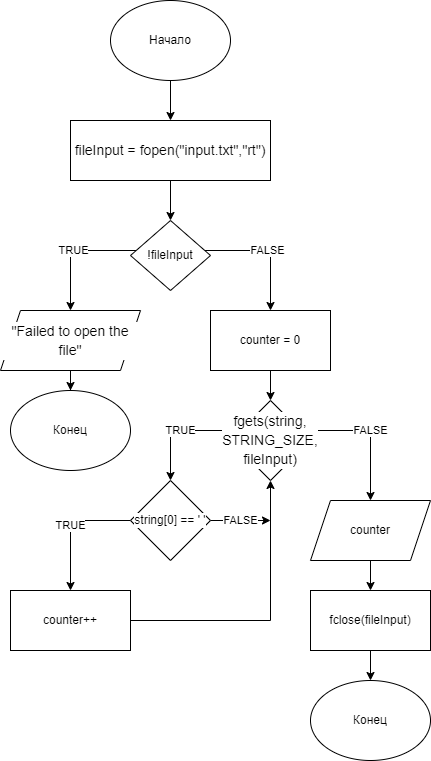

The diagram above was exported from draw.io. Its source (the exported page's mxGraphModel, read from the mxfile embedded in the PNG):
<mxGraphModel dx="2062" dy="1146" grid="1" gridSize="10" guides="1" tooltips="1" connect="1" arrows="1" fold="1" page="1" pageScale="1" pageWidth="827" pageHeight="1169" math="0" shadow="0">
  <root>
    <mxCell id="0" />
    <mxCell id="1" parent="0" />
    <mxCell id="LXTrB3mBx0f3Pj0qohhB-3" style="edgeStyle=orthogonalEdgeStyle;rounded=0;orthogonalLoop=1;jettySize=auto;html=1;entryX=0.5;entryY=0;entryDx=0;entryDy=0;" edge="1" parent="1" source="LXTrB3mBx0f3Pj0qohhB-1">
      <mxGeometry relative="1" as="geometry">
        <mxPoint x="430" y="210" as="targetPoint" />
      </mxGeometry>
    </mxCell>
    <mxCell id="LXTrB3mBx0f3Pj0qohhB-1" value="Начало" style="ellipse;whiteSpace=wrap;html=1;" vertex="1" parent="1">
      <mxGeometry x="370" y="90" width="120" height="80" as="geometry" />
    </mxCell>
    <mxCell id="LXTrB3mBx0f3Pj0qohhB-5" style="edgeStyle=orthogonalEdgeStyle;rounded=0;orthogonalLoop=1;jettySize=auto;html=1;entryX=0.5;entryY=0;entryDx=0;entryDy=0;fontColor=#000000;" edge="1" parent="1" target="LXTrB3mBx0f3Pj0qohhB-4">
      <mxGeometry relative="1" as="geometry">
        <mxPoint x="430" y="270" as="sourcePoint" />
      </mxGeometry>
    </mxCell>
    <mxCell id="LXTrB3mBx0f3Pj0qohhB-8" value="TRUE" style="edgeStyle=orthogonalEdgeStyle;rounded=0;orthogonalLoop=1;jettySize=auto;html=1;entryX=0.5;entryY=0;entryDx=0;entryDy=0;fontColor=#000000;" edge="1" parent="1" source="LXTrB3mBx0f3Pj0qohhB-4" target="LXTrB3mBx0f3Pj0qohhB-7">
      <mxGeometry relative="1" as="geometry">
        <Array as="points">
          <mxPoint x="330" y="340" />
        </Array>
      </mxGeometry>
    </mxCell>
    <mxCell id="LXTrB3mBx0f3Pj0qohhB-15" value="FALSE" style="edgeStyle=orthogonalEdgeStyle;rounded=0;orthogonalLoop=1;jettySize=auto;html=1;entryX=0.5;entryY=0;entryDx=0;entryDy=0;fontColor=#000000;" edge="1" parent="1" source="LXTrB3mBx0f3Pj0qohhB-4" target="LXTrB3mBx0f3Pj0qohhB-14">
      <mxGeometry relative="1" as="geometry">
        <Array as="points">
          <mxPoint x="530" y="340" />
        </Array>
      </mxGeometry>
    </mxCell>
    <mxCell id="LXTrB3mBx0f3Pj0qohhB-4" value="!fileInput" style="rhombus;whiteSpace=wrap;html=1;labelBackgroundColor=#FFFFFF;fontColor=#000000;" vertex="1" parent="1">
      <mxGeometry x="390" y="310" width="80" height="70" as="geometry" />
    </mxCell>
    <mxCell id="LXTrB3mBx0f3Pj0qohhB-11" style="edgeStyle=orthogonalEdgeStyle;rounded=0;orthogonalLoop=1;jettySize=auto;html=1;entryX=0.5;entryY=0;entryDx=0;entryDy=0;fontColor=#000000;" edge="1" parent="1" source="LXTrB3mBx0f3Pj0qohhB-7" target="LXTrB3mBx0f3Pj0qohhB-9">
      <mxGeometry relative="1" as="geometry" />
    </mxCell>
    <mxCell id="LXTrB3mBx0f3Pj0qohhB-7" value="&lt;div style=&quot;font-size: 14px; line-height: 19px;&quot;&gt;&lt;span style=&quot;background-color: rgb(255, 255, 255);&quot;&gt;&quot;Failed to open the file&quot;&lt;/span&gt;&lt;/div&gt;" style="shape=parallelogram;perimeter=parallelogramPerimeter;whiteSpace=wrap;html=1;fixedSize=1;labelBackgroundColor=#FFFFFF;fontColor=#000000;" vertex="1" parent="1">
      <mxGeometry x="260" y="400" width="140" height="60" as="geometry" />
    </mxCell>
    <mxCell id="LXTrB3mBx0f3Pj0qohhB-9" value="Конец" style="ellipse;whiteSpace=wrap;html=1;labelBackgroundColor=#FFFFFF;fontColor=#000000;" vertex="1" parent="1">
      <mxGeometry x="270" y="480" width="120" height="80" as="geometry" />
    </mxCell>
    <mxCell id="LXTrB3mBx0f3Pj0qohhB-12" value="&lt;span style=&quot;font-size: 14px;&quot;&gt;fileInput = fopen(&quot;input.txt&quot;,&quot;rt&quot;)&lt;/span&gt;" style="rounded=0;whiteSpace=wrap;html=1;labelBackgroundColor=#FFFFFF;fontColor=#000000;" vertex="1" parent="1">
      <mxGeometry x="330" y="210" width="200" height="60" as="geometry" />
    </mxCell>
    <mxCell id="LXTrB3mBx0f3Pj0qohhB-17" style="edgeStyle=orthogonalEdgeStyle;rounded=0;orthogonalLoop=1;jettySize=auto;html=1;entryX=0.5;entryY=0;entryDx=0;entryDy=0;fontColor=#000000;" edge="1" parent="1" source="LXTrB3mBx0f3Pj0qohhB-14" target="LXTrB3mBx0f3Pj0qohhB-16">
      <mxGeometry relative="1" as="geometry" />
    </mxCell>
    <mxCell id="LXTrB3mBx0f3Pj0qohhB-14" value="counter = 0" style="rounded=0;whiteSpace=wrap;html=1;labelBackgroundColor=#FFFFFF;fontColor=#000000;" vertex="1" parent="1">
      <mxGeometry x="470" y="400" width="120" height="60" as="geometry" />
    </mxCell>
    <mxCell id="LXTrB3mBx0f3Pj0qohhB-19" value="FALSE" style="edgeStyle=orthogonalEdgeStyle;rounded=0;orthogonalLoop=1;jettySize=auto;html=1;entryX=0.5;entryY=0;entryDx=0;entryDy=0;fontColor=#000000;" edge="1" parent="1" source="LXTrB3mBx0f3Pj0qohhB-16" target="LXTrB3mBx0f3Pj0qohhB-18">
      <mxGeometry relative="1" as="geometry">
        <Array as="points">
          <mxPoint x="630" y="520" />
        </Array>
      </mxGeometry>
    </mxCell>
    <mxCell id="LXTrB3mBx0f3Pj0qohhB-25" value="TRUE" style="edgeStyle=orthogonalEdgeStyle;rounded=0;orthogonalLoop=1;jettySize=auto;html=1;fontFamily=Helvetica;fontColor=#000000;" edge="1" parent="1" source="LXTrB3mBx0f3Pj0qohhB-16" target="LXTrB3mBx0f3Pj0qohhB-24">
      <mxGeometry relative="1" as="geometry">
        <Array as="points">
          <mxPoint x="430" y="520" />
        </Array>
      </mxGeometry>
    </mxCell>
    <mxCell id="LXTrB3mBx0f3Pj0qohhB-16" value="&lt;div style=&quot;font-size: 14px; line-height: 19px;&quot;&gt;&lt;span style=&quot;background-color: rgb(255, 255, 255);&quot;&gt;fgets(string, STRING_SIZE, fileInput)&lt;/span&gt;&lt;/div&gt;" style="rhombus;whiteSpace=wrap;html=1;labelBackgroundColor=#FFFFFF;fontColor=#000000;" vertex="1" parent="1">
      <mxGeometry x="490" y="490" width="80" height="80" as="geometry" />
    </mxCell>
    <mxCell id="LXTrB3mBx0f3Pj0qohhB-21" style="edgeStyle=orthogonalEdgeStyle;rounded=0;orthogonalLoop=1;jettySize=auto;html=1;entryX=0.5;entryY=0;entryDx=0;entryDy=0;fontColor=#000000;" edge="1" parent="1" source="LXTrB3mBx0f3Pj0qohhB-18" target="LXTrB3mBx0f3Pj0qohhB-20">
      <mxGeometry relative="1" as="geometry" />
    </mxCell>
    <mxCell id="LXTrB3mBx0f3Pj0qohhB-18" value="counter" style="shape=parallelogram;perimeter=parallelogramPerimeter;whiteSpace=wrap;html=1;fixedSize=1;labelBackgroundColor=#FFFFFF;fontColor=#000000;" vertex="1" parent="1">
      <mxGeometry x="570" y="590" width="120" height="60" as="geometry" />
    </mxCell>
    <mxCell id="LXTrB3mBx0f3Pj0qohhB-23" style="edgeStyle=orthogonalEdgeStyle;rounded=0;orthogonalLoop=1;jettySize=auto;html=1;entryX=0.5;entryY=0;entryDx=0;entryDy=0;fontFamily=Helvetica;fontColor=#000000;" edge="1" parent="1" source="LXTrB3mBx0f3Pj0qohhB-20" target="LXTrB3mBx0f3Pj0qohhB-22">
      <mxGeometry relative="1" as="geometry" />
    </mxCell>
    <mxCell id="LXTrB3mBx0f3Pj0qohhB-20" value="fclose(fileInput)" style="rounded=0;whiteSpace=wrap;html=1;labelBackgroundColor=#FFFFFF;fontColor=#000000;" vertex="1" parent="1">
      <mxGeometry x="570" y="680" width="120" height="60" as="geometry" />
    </mxCell>
    <mxCell id="LXTrB3mBx0f3Pj0qohhB-22" value="Конец" style="ellipse;whiteSpace=wrap;html=1;labelBackgroundColor=#FFFFFF;fontColor=#000000;" vertex="1" parent="1">
      <mxGeometry x="570" y="770" width="120" height="80" as="geometry" />
    </mxCell>
    <mxCell id="LXTrB3mBx0f3Pj0qohhB-27" value="TRUE" style="edgeStyle=orthogonalEdgeStyle;rounded=0;orthogonalLoop=1;jettySize=auto;html=1;fontFamily=Helvetica;fontColor=#000000;" edge="1" parent="1" source="LXTrB3mBx0f3Pj0qohhB-24" target="LXTrB3mBx0f3Pj0qohhB-26">
      <mxGeometry relative="1" as="geometry">
        <Array as="points">
          <mxPoint x="330" y="610" />
        </Array>
      </mxGeometry>
    </mxCell>
    <mxCell id="LXTrB3mBx0f3Pj0qohhB-29" value="FALSE" style="edgeStyle=orthogonalEdgeStyle;rounded=0;orthogonalLoop=1;jettySize=auto;html=1;fontFamily=Helvetica;fontColor=#000000;" edge="1" parent="1" source="LXTrB3mBx0f3Pj0qohhB-24">
      <mxGeometry relative="1" as="geometry">
        <mxPoint x="530" y="610" as="targetPoint" />
      </mxGeometry>
    </mxCell>
    <mxCell id="LXTrB3mBx0f3Pj0qohhB-24" value="string[0] == ' '" style="rhombus;whiteSpace=wrap;html=1;labelBackgroundColor=#FFFFFF;fontFamily=Helvetica;fontColor=#000000;" vertex="1" parent="1">
      <mxGeometry x="390" y="570" width="80" height="80" as="geometry" />
    </mxCell>
    <mxCell id="LXTrB3mBx0f3Pj0qohhB-28" style="edgeStyle=orthogonalEdgeStyle;rounded=0;orthogonalLoop=1;jettySize=auto;html=1;fontFamily=Helvetica;fontColor=#000000;entryX=0.5;entryY=1;entryDx=0;entryDy=0;" edge="1" parent="1" source="LXTrB3mBx0f3Pj0qohhB-26" target="LXTrB3mBx0f3Pj0qohhB-16">
      <mxGeometry relative="1" as="geometry">
        <mxPoint x="354" y="810" as="targetPoint" />
      </mxGeometry>
    </mxCell>
    <mxCell id="LXTrB3mBx0f3Pj0qohhB-26" value="counter++" style="rounded=0;whiteSpace=wrap;html=1;labelBackgroundColor=#FFFFFF;fontFamily=Helvetica;fontColor=#000000;" vertex="1" parent="1">
      <mxGeometry x="270" y="680" width="120" height="60" as="geometry" />
    </mxCell>
  </root>
</mxGraphModel>